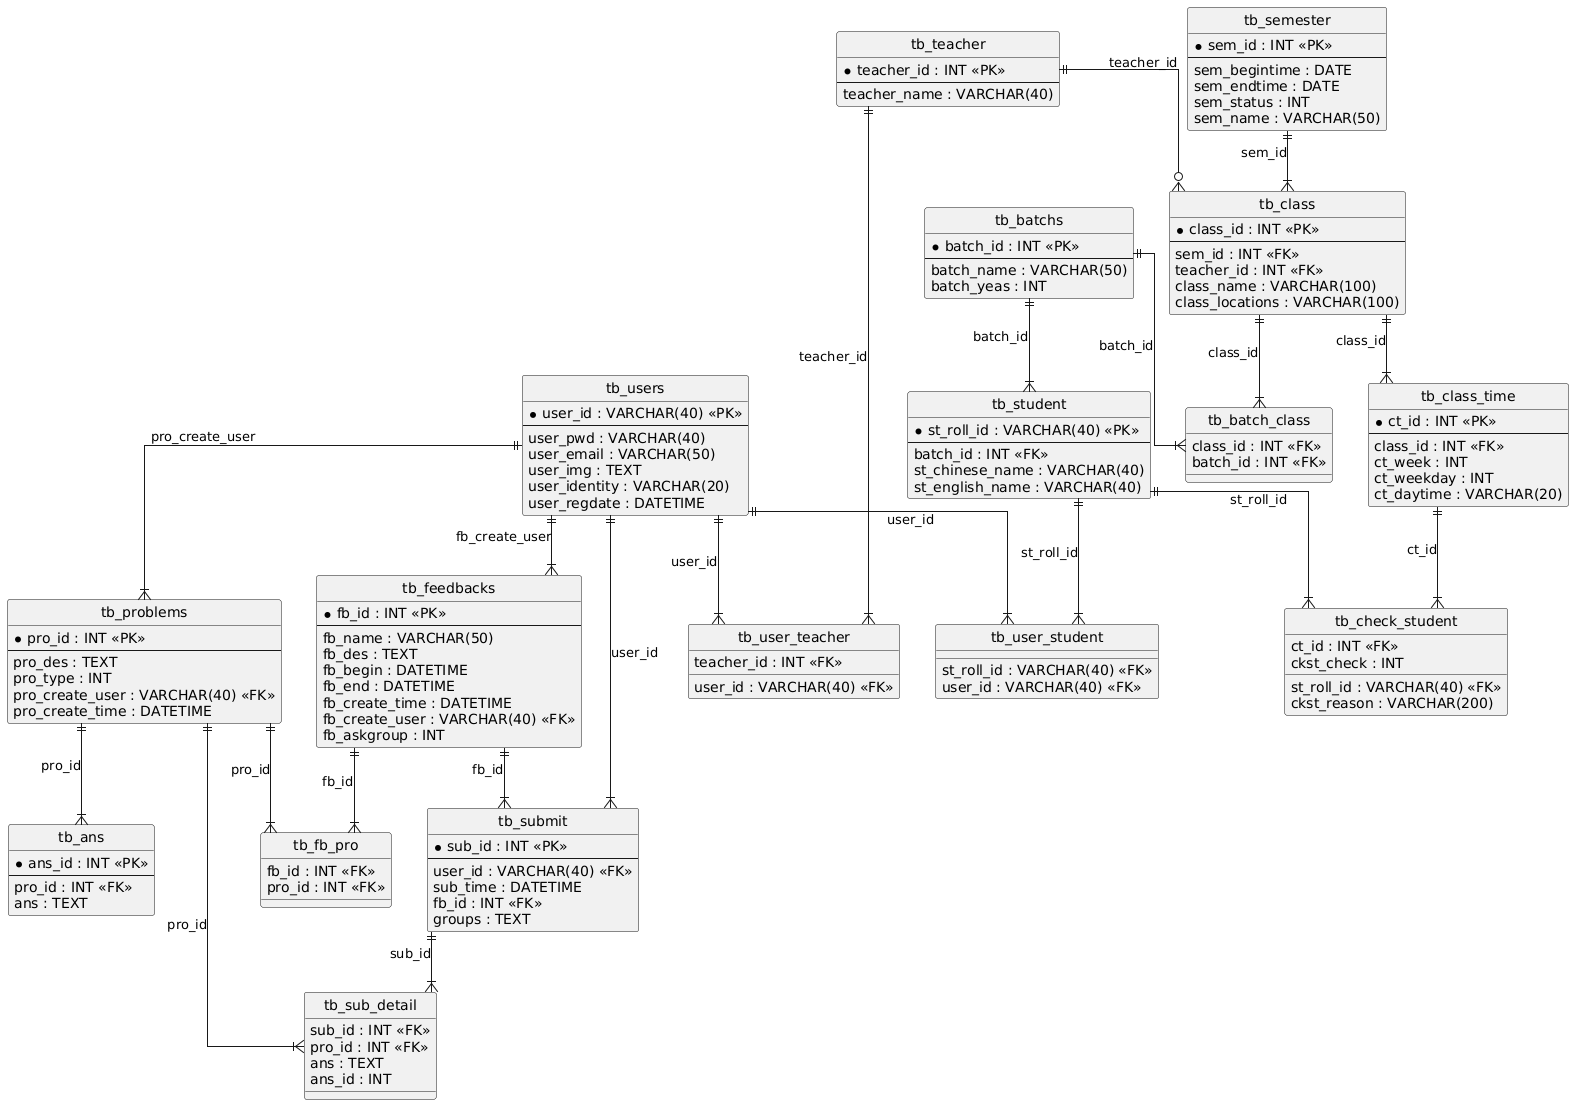

The diagram above was rendered by PlantUML. Its source (embedded in the PNG):
@startuml
hide circle
skinparam linetype ortho

entity "tb_users" as tb_users {
  * user_id : VARCHAR(40) <<PK>>
  --
  user_pwd : VARCHAR(40)
  user_email : VARCHAR(50)
  user_img : TEXT
  user_identity : VARCHAR(20)
  user_regdate : DATETIME
}

entity "tb_problems" as tb_problems {
  * pro_id : INT <<PK>>
  --
  pro_des : TEXT
  pro_type : INT
  pro_create_user : VARCHAR(40) <<FK>>
  pro_create_time : DATETIME
}

entity "tb_ans" as tb_ans {
  * ans_id : INT <<PK>>
  --
  pro_id : INT <<FK>>
  ans : TEXT
}

entity "tb_feedbacks" as tb_feedbacks {
  * fb_id : INT <<PK>>
  --
  fb_name : VARCHAR(50)
  fb_des : TEXT
  fb_begin : DATETIME
  fb_end : DATETIME
  fb_create_time : DATETIME
  fb_create_user : VARCHAR(40) <<FK>>
  fb_askgroup : INT
}

entity "tb_fb_pro" as tb_fb_pro {
  fb_id : INT <<FK>>
  pro_id : INT <<FK>>
}

entity "tb_submit" as tb_submit {
  * sub_id : INT <<PK>>
  --
  user_id : VARCHAR(40) <<FK>>
  sub_time : DATETIME
  fb_id : INT <<FK>>
  groups : TEXT
}

entity "tb_sub_detail" as tb_sub_detail {
  sub_id : INT <<FK>>
  pro_id : INT <<FK>>
  ans : TEXT
  ans_id : INT
}

entity "tb_batchs" as tb_batchs {
  * batch_id : INT <<PK>>
  --
  batch_name : VARCHAR(50)
  batch_yeas : INT
}

entity "tb_semester" as tb_semester {
  * sem_id : INT <<PK>>
  --
  sem_begintime : DATE
  sem_endtime : DATE
  sem_status : INT
  sem_name : VARCHAR(50)
}

entity "tb_student" as tb_student {
  * st_roll_id : VARCHAR(40) <<PK>>
  --
  batch_id : INT <<FK>>
  st_chinese_name : VARCHAR(40)
  st_english_name : VARCHAR(40)
}

entity "tb_teacher" as tb_teacher {
  * teacher_id : INT <<PK>>
  --
  teacher_name : VARCHAR(40)
}

entity "tb_class" as tb_class {
  * class_id : INT <<PK>>
  --
  sem_id : INT <<FK>>
  teacher_id : INT <<FK>>
  class_name : VARCHAR(100)
  class_locations : VARCHAR(100)
}

entity "tb_batch_class" as tb_batch_class {
  class_id : INT <<FK>>
  batch_id : INT <<FK>>
}

entity "tb_class_time" as tb_class_time {
  * ct_id : INT <<PK>>
  --
  class_id : INT <<FK>>
  ct_week : INT
  ct_weekday : INT
  ct_daytime : VARCHAR(20)
}

entity "tb_user_student" as tb_user_student {
  st_roll_id : VARCHAR(40) <<FK>>
  user_id : VARCHAR(40) <<FK>>
}

entity "tb_user_teacher" as tb_user_teacher {
  teacher_id : INT <<FK>>
  user_id : VARCHAR(40) <<FK>>
}

entity "tb_check_student" as tb_check_student {
  ct_id : INT <<FK>>
  st_roll_id : VARCHAR(40) <<FK>>
  ckst_check : INT
  ckst_reason : VARCHAR(200)
}

tb_users ||--|{ tb_problems : "pro_create_user"
tb_problems ||--|{ tb_ans : "pro_id"
tb_users ||--|{ tb_feedbacks : "fb_create_user"
tb_feedbacks ||--|{ tb_fb_pro : "fb_id"
tb_problems ||--|{ tb_fb_pro : "pro_id"
tb_feedbacks ||--|{ tb_submit : "fb_id"
tb_users ||--|{ tb_submit : "user_id"
tb_submit ||--|{ tb_sub_detail : "sub_id"
tb_problems ||--|{ tb_sub_detail : "pro_id"
tb_batchs ||--|{ tb_student : "batch_id"
tb_semester ||--|{ tb_class : "sem_id"
tb_teacher ||--o{ tb_class : "teacher_id"
tb_class ||--|{ tb_batch_class : "class_id"
tb_batchs ||--|{ tb_batch_class : "batch_id"
tb_class ||--|{ tb_class_time : "class_id"
tb_student ||--|{ tb_user_student : "st_roll_id"
tb_users ||--|{ tb_user_student : "user_id"
tb_teacher ||--|{ tb_user_teacher : "teacher_id"
tb_users ||--|{ tb_user_teacher : "user_id"
tb_class_time ||--|{ tb_check_student : "ct_id"
tb_student ||--|{ tb_check_student : "st_roll_id"
@enduml